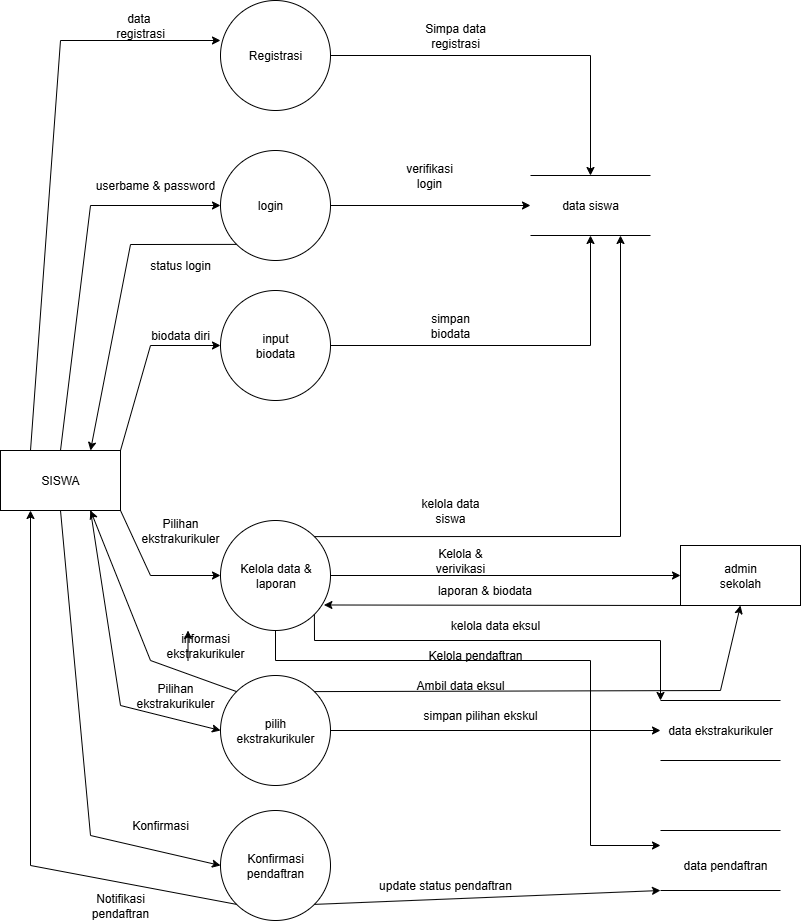

The diagram above was exported from draw.io. Its source (the exported page's mxGraphModel, read from the mxfile embedded in the PNG):
<mxGraphModel dx="5044" dy="1160" grid="1" gridSize="10" guides="1" tooltips="1" connect="1" arrows="1" fold="1" page="1" pageScale="1" pageWidth="827" pageHeight="1169" math="0" shadow="0">
  <root>
    <mxCell id="0" />
    <mxCell id="1" parent="0" />
    <mxCell id="SP94jYgYYAPqt4XTZ5BQ-1" value="" style="rounded=0;whiteSpace=wrap;html=1;" vertex="1" parent="1">
      <mxGeometry x="-1670" y="450" width="120" height="60" as="geometry" />
    </mxCell>
    <mxCell id="SP94jYgYYAPqt4XTZ5BQ-2" value="" style="endArrow=classic;html=1;rounded=0;exitX=0.25;exitY=0;exitDx=0;exitDy=0;" edge="1" parent="1" source="SP94jYgYYAPqt4XTZ5BQ-1">
      <mxGeometry width="50" height="50" relative="1" as="geometry">
        <mxPoint x="-930" y="500" as="sourcePoint" />
        <mxPoint x="-1450" y="40" as="targetPoint" />
        <Array as="points">
          <mxPoint x="-1610" y="40" />
        </Array>
      </mxGeometry>
    </mxCell>
    <mxCell id="SP94jYgYYAPqt4XTZ5BQ-3" value="" style="ellipse;whiteSpace=wrap;html=1;aspect=fixed;" vertex="1" parent="1">
      <mxGeometry x="-1450" width="110" height="110" as="geometry" />
    </mxCell>
    <mxCell id="SP94jYgYYAPqt4XTZ5BQ-8" value="" style="ellipse;whiteSpace=wrap;html=1;aspect=fixed;" vertex="1" parent="1">
      <mxGeometry x="-1450" y="150" width="110" height="110" as="geometry" />
    </mxCell>
    <mxCell id="SP94jYgYYAPqt4XTZ5BQ-9" value="" style="ellipse;whiteSpace=wrap;html=1;aspect=fixed;" vertex="1" parent="1">
      <mxGeometry x="-1450" y="290" width="110" height="110" as="geometry" />
    </mxCell>
    <mxCell id="SP94jYgYYAPqt4XTZ5BQ-10" value="" style="ellipse;whiteSpace=wrap;html=1;aspect=fixed;" vertex="1" parent="1">
      <mxGeometry x="-1450" y="520" width="110" height="110" as="geometry" />
    </mxCell>
    <mxCell id="SP94jYgYYAPqt4XTZ5BQ-11" value="" style="ellipse;whiteSpace=wrap;html=1;aspect=fixed;" vertex="1" parent="1">
      <mxGeometry x="-1450" y="675" width="110" height="110" as="geometry" />
    </mxCell>
    <mxCell id="SP94jYgYYAPqt4XTZ5BQ-12" value="" style="ellipse;whiteSpace=wrap;html=1;aspect=fixed;" vertex="1" parent="1">
      <mxGeometry x="-1450" y="810" width="110" height="110" as="geometry" />
    </mxCell>
    <mxCell id="SP94jYgYYAPqt4XTZ5BQ-14" value="" style="endArrow=classic;html=1;rounded=0;exitX=0.5;exitY=0;exitDx=0;exitDy=0;entryX=0;entryY=0.5;entryDx=0;entryDy=0;" edge="1" parent="1" source="SP94jYgYYAPqt4XTZ5BQ-1" target="SP94jYgYYAPqt4XTZ5BQ-8">
      <mxGeometry width="50" height="50" relative="1" as="geometry">
        <mxPoint x="-1260" y="460" as="sourcePoint" />
        <mxPoint x="-1210" y="410" as="targetPoint" />
        <Array as="points">
          <mxPoint x="-1580" y="205" />
        </Array>
      </mxGeometry>
    </mxCell>
    <mxCell id="SP94jYgYYAPqt4XTZ5BQ-15" value="" style="endArrow=classic;html=1;rounded=0;exitX=1;exitY=0;exitDx=0;exitDy=0;entryX=0;entryY=0.5;entryDx=0;entryDy=0;" edge="1" parent="1" source="SP94jYgYYAPqt4XTZ5BQ-1" target="SP94jYgYYAPqt4XTZ5BQ-9">
      <mxGeometry width="50" height="50" relative="1" as="geometry">
        <mxPoint x="-1260" y="460" as="sourcePoint" />
        <mxPoint x="-1470" y="340" as="targetPoint" />
        <Array as="points">
          <mxPoint x="-1520" y="345" />
        </Array>
      </mxGeometry>
    </mxCell>
    <mxCell id="SP94jYgYYAPqt4XTZ5BQ-16" value="" style="endArrow=classic;html=1;rounded=0;exitX=0.5;exitY=1;exitDx=0;exitDy=0;entryX=0;entryY=0.5;entryDx=0;entryDy=0;" edge="1" parent="1" source="SP94jYgYYAPqt4XTZ5BQ-1" target="SP94jYgYYAPqt4XTZ5BQ-12">
      <mxGeometry width="50" height="50" relative="1" as="geometry">
        <mxPoint x="-1260" y="680" as="sourcePoint" />
        <mxPoint x="-1210" y="630" as="targetPoint" />
        <Array as="points">
          <mxPoint x="-1580" y="835" />
        </Array>
      </mxGeometry>
    </mxCell>
    <mxCell id="SP94jYgYYAPqt4XTZ5BQ-17" value="" style="endArrow=classic;html=1;rounded=0;exitX=0.75;exitY=1;exitDx=0;exitDy=0;entryX=0;entryY=0.5;entryDx=0;entryDy=0;" edge="1" parent="1" source="SP94jYgYYAPqt4XTZ5BQ-1" target="SP94jYgYYAPqt4XTZ5BQ-11">
      <mxGeometry width="50" height="50" relative="1" as="geometry">
        <mxPoint x="-1260" y="680" as="sourcePoint" />
        <mxPoint x="-1550" y="730" as="targetPoint" />
        <Array as="points">
          <mxPoint x="-1550" y="705" />
        </Array>
      </mxGeometry>
    </mxCell>
    <mxCell id="SP94jYgYYAPqt4XTZ5BQ-18" value="" style="endArrow=classic;html=1;rounded=0;exitX=1;exitY=1;exitDx=0;exitDy=0;entryX=0;entryY=0.5;entryDx=0;entryDy=0;" edge="1" parent="1" source="SP94jYgYYAPqt4XTZ5BQ-1" target="SP94jYgYYAPqt4XTZ5BQ-10">
      <mxGeometry width="50" height="50" relative="1" as="geometry">
        <mxPoint x="-1260" y="680" as="sourcePoint" />
        <mxPoint x="-1210" y="630" as="targetPoint" />
        <Array as="points">
          <mxPoint x="-1520" y="575" />
        </Array>
      </mxGeometry>
    </mxCell>
    <mxCell id="SP94jYgYYAPqt4XTZ5BQ-20" value="" style="endArrow=classic;html=1;rounded=0;exitX=1;exitY=0.5;exitDx=0;exitDy=0;entryX=0;entryY=0.5;entryDx=0;entryDy=0;" edge="1" parent="1" source="SP94jYgYYAPqt4XTZ5BQ-8">
      <mxGeometry width="50" height="50" relative="1" as="geometry">
        <mxPoint x="-1210" y="420" as="sourcePoint" />
        <mxPoint x="-1140" y="205" as="targetPoint" />
      </mxGeometry>
    </mxCell>
    <mxCell id="SP94jYgYYAPqt4XTZ5BQ-21" value="" style="endArrow=classic;html=1;rounded=0;exitX=1;exitY=0.5;exitDx=0;exitDy=0;entryX=0.5;entryY=0;entryDx=0;entryDy=0;" edge="1" parent="1" source="SP94jYgYYAPqt4XTZ5BQ-3">
      <mxGeometry width="50" height="50" relative="1" as="geometry">
        <mxPoint x="-1210" y="420" as="sourcePoint" />
        <mxPoint x="-1080" y="175" as="targetPoint" />
        <Array as="points">
          <mxPoint x="-1080" y="55" />
        </Array>
      </mxGeometry>
    </mxCell>
    <mxCell id="SP94jYgYYAPqt4XTZ5BQ-22" value="" style="endArrow=classic;html=1;rounded=0;exitX=1;exitY=0.5;exitDx=0;exitDy=0;entryX=0.5;entryY=1;entryDx=0;entryDy=0;" edge="1" parent="1" source="SP94jYgYYAPqt4XTZ5BQ-9">
      <mxGeometry width="50" height="50" relative="1" as="geometry">
        <mxPoint x="-1210" y="420" as="sourcePoint" />
        <mxPoint x="-1080" y="235" as="targetPoint" />
        <Array as="points">
          <mxPoint x="-1080" y="345" />
        </Array>
      </mxGeometry>
    </mxCell>
    <mxCell id="SP94jYgYYAPqt4XTZ5BQ-23" value="" style="endArrow=classic;html=1;rounded=0;exitX=1;exitY=0;exitDx=0;exitDy=0;entryX=0.75;entryY=1;entryDx=0;entryDy=0;" edge="1" parent="1" source="SP94jYgYYAPqt4XTZ5BQ-10">
      <mxGeometry width="50" height="50" relative="1" as="geometry">
        <mxPoint x="-1180" y="480" as="sourcePoint" />
        <mxPoint x="-1050" y="235" as="targetPoint" />
        <Array as="points">
          <mxPoint x="-1050" y="536" />
        </Array>
      </mxGeometry>
    </mxCell>
    <mxCell id="SP94jYgYYAPqt4XTZ5BQ-26" value="" style="shape=partialRectangle;whiteSpace=wrap;html=1;left=0;right=0;fillColor=none;" vertex="1" parent="1">
      <mxGeometry x="-1140" y="175" width="120" height="60" as="geometry" />
    </mxCell>
    <mxCell id="SP94jYgYYAPqt4XTZ5BQ-28" value="" style="rounded=0;whiteSpace=wrap;html=1;" vertex="1" parent="1">
      <mxGeometry x="-990" y="545" width="120" height="60" as="geometry" />
    </mxCell>
    <mxCell id="SP94jYgYYAPqt4XTZ5BQ-29" value="" style="endArrow=classic;html=1;rounded=0;exitX=1;exitY=0.5;exitDx=0;exitDy=0;entryX=0;entryY=0.5;entryDx=0;entryDy=0;" edge="1" parent="1" source="SP94jYgYYAPqt4XTZ5BQ-10" target="SP94jYgYYAPqt4XTZ5BQ-28">
      <mxGeometry width="50" height="50" relative="1" as="geometry">
        <mxPoint x="-1170" y="580" as="sourcePoint" />
        <mxPoint x="-1120" y="530" as="targetPoint" />
      </mxGeometry>
    </mxCell>
    <mxCell id="SP94jYgYYAPqt4XTZ5BQ-30" value="" style="endArrow=classic;html=1;rounded=0;entryX=0.94;entryY=0.768;entryDx=0;entryDy=0;exitX=0;exitY=1;exitDx=0;exitDy=0;entryPerimeter=0;" edge="1" parent="1" source="SP94jYgYYAPqt4XTZ5BQ-28" target="SP94jYgYYAPqt4XTZ5BQ-10">
      <mxGeometry width="50" height="50" relative="1" as="geometry">
        <mxPoint x="-1170" y="580" as="sourcePoint" />
        <mxPoint x="-1120" y="530" as="targetPoint" />
      </mxGeometry>
    </mxCell>
    <mxCell id="SP94jYgYYAPqt4XTZ5BQ-31" value="" style="shape=partialRectangle;whiteSpace=wrap;html=1;left=0;right=0;fillColor=none;" vertex="1" parent="1">
      <mxGeometry x="-1010" y="700" width="120" height="60" as="geometry" />
    </mxCell>
    <mxCell id="SP94jYgYYAPqt4XTZ5BQ-32" value="" style="shape=partialRectangle;whiteSpace=wrap;html=1;left=0;right=0;fillColor=none;" vertex="1" parent="1">
      <mxGeometry x="-1010" y="830" width="120" height="60" as="geometry" />
    </mxCell>
    <mxCell id="SP94jYgYYAPqt4XTZ5BQ-33" value="" style="endArrow=classic;html=1;rounded=0;exitX=1;exitY=1;exitDx=0;exitDy=0;entryX=0;entryY=0;entryDx=0;entryDy=0;" edge="1" parent="1" source="SP94jYgYYAPqt4XTZ5BQ-10" target="SP94jYgYYAPqt4XTZ5BQ-31">
      <mxGeometry width="50" height="50" relative="1" as="geometry">
        <mxPoint x="-1150" y="810" as="sourcePoint" />
        <mxPoint x="-1100" y="760" as="targetPoint" />
        <Array as="points">
          <mxPoint x="-1356" y="640" />
          <mxPoint x="-1010" y="640" />
        </Array>
      </mxGeometry>
    </mxCell>
    <mxCell id="SP94jYgYYAPqt4XTZ5BQ-35" value="" style="endArrow=classic;html=1;rounded=0;exitX=1;exitY=0.5;exitDx=0;exitDy=0;entryX=0;entryY=0.5;entryDx=0;entryDy=0;" edge="1" parent="1" source="SP94jYgYYAPqt4XTZ5BQ-11" target="SP94jYgYYAPqt4XTZ5BQ-31">
      <mxGeometry width="50" height="50" relative="1" as="geometry">
        <mxPoint x="-1150" y="810" as="sourcePoint" />
        <mxPoint x="-1100" y="760" as="targetPoint" />
      </mxGeometry>
    </mxCell>
    <mxCell id="SP94jYgYYAPqt4XTZ5BQ-36" value="" style="endArrow=classic;html=1;rounded=0;exitX=0.5;exitY=1;exitDx=0;exitDy=0;entryX=0;entryY=0.25;entryDx=0;entryDy=0;" edge="1" parent="1" source="SP94jYgYYAPqt4XTZ5BQ-10" target="SP94jYgYYAPqt4XTZ5BQ-32">
      <mxGeometry width="50" height="50" relative="1" as="geometry">
        <mxPoint x="-1150" y="810" as="sourcePoint" />
        <mxPoint x="-1040" y="840" as="targetPoint" />
        <Array as="points">
          <mxPoint x="-1395" y="660" />
          <mxPoint x="-1080" y="660" />
          <mxPoint x="-1080" y="845" />
        </Array>
      </mxGeometry>
    </mxCell>
    <mxCell id="SP94jYgYYAPqt4XTZ5BQ-37" value="" style="endArrow=classic;html=1;rounded=0;exitX=1;exitY=0;exitDx=0;exitDy=0;entryX=0.5;entryY=1;entryDx=0;entryDy=0;" edge="1" parent="1" source="SP94jYgYYAPqt4XTZ5BQ-11" target="SP94jYgYYAPqt4XTZ5BQ-28">
      <mxGeometry width="50" height="50" relative="1" as="geometry">
        <mxPoint x="-1150" y="810" as="sourcePoint" />
        <mxPoint x="-930" y="660" as="targetPoint" />
        <Array as="points">
          <mxPoint x="-950" y="690" />
        </Array>
      </mxGeometry>
    </mxCell>
    <mxCell id="SP94jYgYYAPqt4XTZ5BQ-38" value="" style="endArrow=classic;html=1;rounded=0;exitX=1;exitY=1;exitDx=0;exitDy=0;entryX=0;entryY=1;entryDx=0;entryDy=0;" edge="1" parent="1" source="SP94jYgYYAPqt4XTZ5BQ-12" target="SP94jYgYYAPqt4XTZ5BQ-32">
      <mxGeometry width="50" height="50" relative="1" as="geometry">
        <mxPoint x="-1150" y="810" as="sourcePoint" />
        <mxPoint x="-1100" y="760" as="targetPoint" />
      </mxGeometry>
    </mxCell>
    <mxCell id="SP94jYgYYAPqt4XTZ5BQ-39" value="SISWA" style="text;html=1;align=center;verticalAlign=middle;whiteSpace=wrap;rounded=0;" vertex="1" parent="1">
      <mxGeometry x="-1640" y="465" width="60" height="30" as="geometry" />
    </mxCell>
    <mxCell id="SP94jYgYYAPqt4XTZ5BQ-42" value="data&amp;nbsp; registrasi" style="text;html=1;align=center;verticalAlign=middle;whiteSpace=wrap;rounded=0;" vertex="1" parent="1">
      <mxGeometry x="-1560" y="10" width="60" height="30" as="geometry" />
    </mxCell>
    <mxCell id="SP94jYgYYAPqt4XTZ5BQ-43" value="userbame &amp;amp; password" style="text;html=1;align=center;verticalAlign=middle;whiteSpace=wrap;rounded=0;" vertex="1" parent="1">
      <mxGeometry x="-1580" y="170" width="130" height="30" as="geometry" />
    </mxCell>
    <mxCell id="SP94jYgYYAPqt4XTZ5BQ-44" value="" style="endArrow=classic;html=1;rounded=0;entryX=0.75;entryY=0;entryDx=0;entryDy=0;exitX=0;exitY=1;exitDx=0;exitDy=0;" edge="1" parent="1" source="SP94jYgYYAPqt4XTZ5BQ-8" target="SP94jYgYYAPqt4XTZ5BQ-1">
      <mxGeometry width="50" height="50" relative="1" as="geometry">
        <mxPoint x="-1510" y="420" as="sourcePoint" />
        <mxPoint x="-1460" y="370" as="targetPoint" />
        <Array as="points">
          <mxPoint x="-1540" y="244" />
        </Array>
      </mxGeometry>
    </mxCell>
    <mxCell id="SP94jYgYYAPqt4XTZ5BQ-45" value="status login" style="text;html=1;align=center;verticalAlign=middle;whiteSpace=wrap;rounded=0;" vertex="1" parent="1">
      <mxGeometry x="-1540" y="250" width="100" height="30" as="geometry" />
    </mxCell>
    <mxCell id="SP94jYgYYAPqt4XTZ5BQ-46" value="biodata diri" style="text;html=1;align=center;verticalAlign=middle;whiteSpace=wrap;rounded=0;" vertex="1" parent="1">
      <mxGeometry x="-1530" y="320" width="80" height="30" as="geometry" />
    </mxCell>
    <mxCell id="SP94jYgYYAPqt4XTZ5BQ-47" value="Pilihan ekstrakurikuler" style="text;html=1;align=center;verticalAlign=middle;whiteSpace=wrap;rounded=0;" vertex="1" parent="1">
      <mxGeometry x="-1540" y="515" width="100" height="30" as="geometry" />
    </mxCell>
    <mxCell id="SP94jYgYYAPqt4XTZ5BQ-48" value="informasi ekstrakurikuler" style="text;html=1;align=center;verticalAlign=middle;whiteSpace=wrap;rounded=0;" vertex="1" parent="1">
      <mxGeometry x="-1500" y="630" width="70" height="30" as="geometry" />
    </mxCell>
    <mxCell id="SP94jYgYYAPqt4XTZ5BQ-49" value="" style="endArrow=classic;html=1;rounded=0;exitX=0;exitY=0;exitDx=0;exitDy=0;entryX=0.75;entryY=1;entryDx=0;entryDy=0;" edge="1" parent="1" source="SP94jYgYYAPqt4XTZ5BQ-11" target="SP94jYgYYAPqt4XTZ5BQ-1">
      <mxGeometry width="50" height="50" relative="1" as="geometry">
        <mxPoint x="-1390" y="830" as="sourcePoint" />
        <mxPoint x="-1340" y="780" as="targetPoint" />
        <Array as="points">
          <mxPoint x="-1520" y="660" />
        </Array>
      </mxGeometry>
    </mxCell>
    <mxCell id="SP94jYgYYAPqt4XTZ5BQ-50" style="edgeStyle=orthogonalEdgeStyle;rounded=0;orthogonalLoop=1;jettySize=auto;html=1;exitX=0.25;exitY=1;exitDx=0;exitDy=0;entryX=0.25;entryY=0;entryDx=0;entryDy=0;" edge="1" parent="1" source="SP94jYgYYAPqt4XTZ5BQ-48" target="SP94jYgYYAPqt4XTZ5BQ-48">
      <mxGeometry relative="1" as="geometry" />
    </mxCell>
    <mxCell id="SP94jYgYYAPqt4XTZ5BQ-52" value="Pilihan ekstrakurikuler" style="text;html=1;align=center;verticalAlign=middle;whiteSpace=wrap;rounded=0;" vertex="1" parent="1">
      <mxGeometry x="-1530" y="680" width="70" height="30" as="geometry" />
    </mxCell>
    <mxCell id="SP94jYgYYAPqt4XTZ5BQ-53" value="" style="endArrow=classic;html=1;rounded=0;exitX=0;exitY=1;exitDx=0;exitDy=0;entryX=0.25;entryY=1;entryDx=0;entryDy=0;" edge="1" parent="1" source="SP94jYgYYAPqt4XTZ5BQ-12" target="SP94jYgYYAPqt4XTZ5BQ-1">
      <mxGeometry width="50" height="50" relative="1" as="geometry">
        <mxPoint x="-1430" y="790" as="sourcePoint" />
        <mxPoint x="-1380" y="740" as="targetPoint" />
        <Array as="points">
          <mxPoint x="-1640" y="865" />
        </Array>
      </mxGeometry>
    </mxCell>
    <mxCell id="SP94jYgYYAPqt4XTZ5BQ-54" value="Konfirmasi" style="text;html=1;align=center;verticalAlign=middle;whiteSpace=wrap;rounded=0;" vertex="1" parent="1">
      <mxGeometry x="-1540" y="810" width="60" height="30" as="geometry" />
    </mxCell>
    <mxCell id="SP94jYgYYAPqt4XTZ5BQ-56" value="Notifikasi pendaftran" style="text;html=1;align=center;verticalAlign=middle;whiteSpace=wrap;rounded=0;" vertex="1" parent="1">
      <mxGeometry x="-1580" y="890" width="60" height="30" as="geometry" />
    </mxCell>
    <mxCell id="SP94jYgYYAPqt4XTZ5BQ-58" value="Registrasi" style="text;html=1;align=center;verticalAlign=middle;whiteSpace=wrap;rounded=0;" vertex="1" parent="1">
      <mxGeometry x="-1425" y="40" width="60" height="30" as="geometry" />
    </mxCell>
    <mxCell id="SP94jYgYYAPqt4XTZ5BQ-59" value="login" style="text;html=1;align=center;verticalAlign=middle;whiteSpace=wrap;rounded=0;" vertex="1" parent="1">
      <mxGeometry x="-1430" y="190" width="60" height="30" as="geometry" />
    </mxCell>
    <mxCell id="SP94jYgYYAPqt4XTZ5BQ-60" value="input biodata" style="text;html=1;align=center;verticalAlign=middle;whiteSpace=wrap;rounded=0;" vertex="1" parent="1">
      <mxGeometry x="-1425" y="330" width="60" height="30" as="geometry" />
    </mxCell>
    <mxCell id="SP94jYgYYAPqt4XTZ5BQ-61" value="Kelola data &amp;amp; laporan" style="text;html=1;align=center;verticalAlign=middle;whiteSpace=wrap;rounded=0;" vertex="1" parent="1">
      <mxGeometry x="-1437.5" y="560" width="85" height="30" as="geometry" />
    </mxCell>
    <mxCell id="SP94jYgYYAPqt4XTZ5BQ-62" value="pilih ekstrakurikuler" style="text;html=1;align=center;verticalAlign=middle;whiteSpace=wrap;rounded=0;" vertex="1" parent="1">
      <mxGeometry x="-1425" y="715" width="60" height="30" as="geometry" />
    </mxCell>
    <mxCell id="SP94jYgYYAPqt4XTZ5BQ-63" value="Konfirmasi pendaftran" style="text;html=1;align=center;verticalAlign=middle;whiteSpace=wrap;rounded=0;" vertex="1" parent="1">
      <mxGeometry x="-1425" y="850" width="60" height="30" as="geometry" />
    </mxCell>
    <mxCell id="SP94jYgYYAPqt4XTZ5BQ-66" value="Simpa data registrasi" style="text;html=1;align=center;verticalAlign=middle;whiteSpace=wrap;rounded=0;" vertex="1" parent="1">
      <mxGeometry x="-1260" y="20" width="90" height="30" as="geometry" />
    </mxCell>
    <mxCell id="SP94jYgYYAPqt4XTZ5BQ-67" value="verifikasi login" style="text;html=1;align=center;verticalAlign=middle;whiteSpace=wrap;rounded=0;" vertex="1" parent="1">
      <mxGeometry x="-1271" y="160" width="60" height="30" as="geometry" />
    </mxCell>
    <mxCell id="SP94jYgYYAPqt4XTZ5BQ-68" value="simpan biodata" style="text;html=1;align=center;verticalAlign=middle;whiteSpace=wrap;rounded=0;" vertex="1" parent="1">
      <mxGeometry x="-1250" y="310" width="60" height="30" as="geometry" />
    </mxCell>
    <mxCell id="SP94jYgYYAPqt4XTZ5BQ-69" value="kelola data siswa" style="text;html=1;align=center;verticalAlign=middle;whiteSpace=wrap;rounded=0;" vertex="1" parent="1">
      <mxGeometry x="-1260" y="495" width="80" height="30" as="geometry" />
    </mxCell>
    <mxCell id="SP94jYgYYAPqt4XTZ5BQ-70" value="Kelola &amp;amp; verivikasi" style="text;html=1;align=center;verticalAlign=middle;whiteSpace=wrap;rounded=0;" vertex="1" parent="1">
      <mxGeometry x="-1240" y="545" width="60" height="30" as="geometry" />
    </mxCell>
    <mxCell id="SP94jYgYYAPqt4XTZ5BQ-71" value="laporan &amp;amp; biodata" style="text;html=1;align=center;verticalAlign=middle;whiteSpace=wrap;rounded=0;" vertex="1" parent="1">
      <mxGeometry x="-1241" y="575" width="111" height="30" as="geometry" />
    </mxCell>
    <mxCell id="SP94jYgYYAPqt4XTZ5BQ-76" value="kelola data eksul" style="text;html=1;align=center;verticalAlign=middle;whiteSpace=wrap;rounded=0;" vertex="1" parent="1">
      <mxGeometry x="-1240" y="610" width="130" height="30" as="geometry" />
    </mxCell>
    <mxCell id="SP94jYgYYAPqt4XTZ5BQ-77" value="Kelola pendaftran" style="text;html=1;align=center;verticalAlign=middle;whiteSpace=wrap;rounded=0;" vertex="1" parent="1">
      <mxGeometry x="-1250" y="640" width="110" height="30" as="geometry" />
    </mxCell>
    <mxCell id="SP94jYgYYAPqt4XTZ5BQ-80" value="Ambil data eksul" style="text;html=1;align=center;verticalAlign=middle;whiteSpace=wrap;rounded=0;" vertex="1" parent="1">
      <mxGeometry x="-1270" y="670" width="120" height="30" as="geometry" />
    </mxCell>
    <mxCell id="SP94jYgYYAPqt4XTZ5BQ-81" value="simpan pilihan ekskul" style="text;html=1;align=center;verticalAlign=middle;whiteSpace=wrap;rounded=0;" vertex="1" parent="1">
      <mxGeometry x="-1260" y="700" width="140" height="30" as="geometry" />
    </mxCell>
    <mxCell id="SP94jYgYYAPqt4XTZ5BQ-82" value="update status pendaftran" style="text;html=1;align=center;verticalAlign=middle;whiteSpace=wrap;rounded=0;" vertex="1" parent="1">
      <mxGeometry x="-1300" y="870" width="150" height="30" as="geometry" />
    </mxCell>
    <mxCell id="SP94jYgYYAPqt4XTZ5BQ-83" value="adm&lt;span style=&quot;color: rgba(0, 0, 0, 0); font-family: monospace; font-size: 0px; text-align: start; text-wrap-mode: nowrap;&quot;&gt;%3CmxGraphModel%3E%3Croot%3E%3CmxCell%20id%3D%220%22%2F%3E%3CmxCell%20id%3D%221%22%20parent%3D%220%22%2F%3E%3CmxCell%20id%3D%222%22%20value%3D%22SISWA%22%20style%3D%22text%3Bhtml%3D1%3Balign%3Dcenter%3BverticalAlign%3Dmiddle%3BwhiteSpace%3Dwrap%3Brounded%3D0%3B%22%20vertex%3D%221%22%20parent%3D%221%22%3E%3CmxGeometry%20x%3D%22-1220%22%20y%3D%22610%22%20width%3D%2260%22%20height%3D%2230%22%20as%3D%22geometry%22%2F%3E%3C%2FmxCell%3E%3C%2Froot%3E%3C%2FmxGraphModel%3E&lt;/span&gt;in sekolah&lt;span style=&quot;color: rgba(0, 0, 0, 0); font-family: monospace; font-size: 0px; text-align: start; text-wrap-mode: nowrap;&quot;&gt;%3CmxGraphModel%3E%3Croot%3E%3CmxCell%20id%3D%220%22%2F%3E%3CmxCell%20id%3D%221%22%20parent%3D%220%22%2F%3E%3CmxCell%20id%3D%222%22%20value%3D%22SISWA%22%20style%3D%22text%3Bhtml%3D1%3Balign%3Dcenter%3BverticalAlign%3Dmiddle%3BwhiteSpace%3Dwrap%3Brounded%3D0%3B%22%20vertex%3D%221%22%20parent%3D%221%22%3E%3CmxGeometry%20x%3D%22-1220%22%20y%3D%22610%22%20width%3D%2260%22%20height%3D%2230%22%20as%3D%22geometry%22%2F%3E%3C%2FmxCell%3E%3C%2Froot%3E%3C%2FmxGraphModel%3E&lt;/span&gt;" style="text;html=1;align=center;verticalAlign=middle;whiteSpace=wrap;rounded=0;" vertex="1" parent="1">
      <mxGeometry x="-960" y="560" width="60" height="30" as="geometry" />
    </mxCell>
    <mxCell id="SP94jYgYYAPqt4XTZ5BQ-84" value="data ekstrakurikuler" style="text;html=1;align=center;verticalAlign=middle;whiteSpace=wrap;rounded=0;" vertex="1" parent="1">
      <mxGeometry x="-1010" y="715" width="120" height="30" as="geometry" />
    </mxCell>
    <mxCell id="SP94jYgYYAPqt4XTZ5BQ-85" value="data pendaftran" style="text;html=1;align=center;verticalAlign=middle;whiteSpace=wrap;rounded=0;" vertex="1" parent="1">
      <mxGeometry x="-990" y="850" width="90" height="30" as="geometry" />
    </mxCell>
    <mxCell id="SP94jYgYYAPqt4XTZ5BQ-86" value="data siswa" style="text;html=1;align=center;verticalAlign=middle;whiteSpace=wrap;rounded=0;" vertex="1" parent="1">
      <mxGeometry x="-1110" y="190" width="60" height="30" as="geometry" />
    </mxCell>
  </root>
</mxGraphModel>